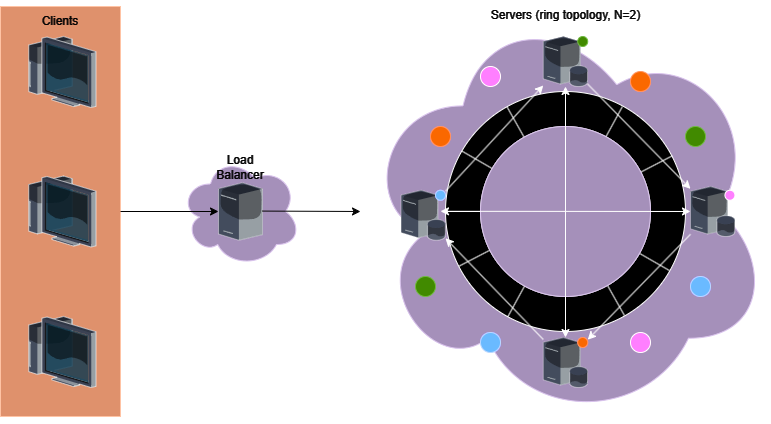

The diagram above was exported from draw.io. Its source (the exported page's mxGraphModel, read from the mxfile embedded in the PNG):
<mxGraphModel dx="1221" dy="683" grid="1" gridSize="10" guides="1" tooltips="1" connect="1" arrows="1" fold="1" page="1" pageScale="1" pageWidth="827" pageHeight="1169" math="0" shadow="0">
  <root>
    <mxCell id="0" />
    <mxCell id="1" parent="0" />
    <mxCell id="49sUdsgmfawtkMrg98HP-1" value="" style="rounded=0;whiteSpace=wrap;html=1;fillColor=#a0522d;strokeColor=#6D1F00;fontColor=#ffffff;" parent="1" vertex="1">
      <mxGeometry x="40" y="100" width="120" height="410" as="geometry" />
    </mxCell>
    <mxCell id="49sUdsgmfawtkMrg98HP-2" value="" style="ellipse;shape=cloud;whiteSpace=wrap;html=1;fillColor=#76608a;strokeColor=#432D57;fontColor=#ffffff;" parent="1" vertex="1">
      <mxGeometry x="220" y="250" width="120" height="110" as="geometry" />
    </mxCell>
    <mxCell id="49sUdsgmfawtkMrg98HP-3" value="" style="ellipse;shape=cloud;whiteSpace=wrap;html=1;fillColor=#76608a;strokeColor=#432D57;fontColor=#ffffff;" parent="1" vertex="1">
      <mxGeometry x="400" y="93.75" width="410" height="422.5" as="geometry" />
    </mxCell>
    <mxCell id="49sUdsgmfawtkMrg98HP-4" value="" style="verticalLabelPosition=bottom;sketch=0;aspect=fixed;html=1;verticalAlign=top;strokeColor=none;align=center;outlineConnect=0;shape=mxgraph.citrix.thin_client;" parent="1" vertex="1">
      <mxGeometry x="64.5" y="410" width="71" height="71" as="geometry" />
    </mxCell>
    <mxCell id="49sUdsgmfawtkMrg98HP-5" value="" style="verticalLabelPosition=bottom;sketch=0;aspect=fixed;html=1;verticalAlign=top;strokeColor=none;align=center;outlineConnect=0;shape=mxgraph.citrix.thin_client;" parent="1" vertex="1">
      <mxGeometry x="64.5" y="269.5" width="71" height="71" as="geometry" />
    </mxCell>
    <mxCell id="49sUdsgmfawtkMrg98HP-6" value="" style="verticalLabelPosition=bottom;sketch=0;aspect=fixed;html=1;verticalAlign=top;strokeColor=none;align=center;outlineConnect=0;shape=mxgraph.citrix.thin_client;" parent="1" vertex="1">
      <mxGeometry x="64.5" y="130" width="71" height="71" as="geometry" />
    </mxCell>
    <mxCell id="49sUdsgmfawtkMrg98HP-7" value="" style="verticalLabelPosition=bottom;sketch=0;aspect=fixed;html=1;verticalAlign=top;strokeColor=none;align=center;outlineConnect=0;shape=mxgraph.citrix.license_server;" parent="1" vertex="1">
      <mxGeometry x="258.02" y="276.25" width="43.97" height="57.5" as="geometry" />
    </mxCell>
    <mxCell id="49sUdsgmfawtkMrg98HP-37" value="" style="ellipse;whiteSpace=wrap;html=1;aspect=fixed;" parent="1" vertex="1">
      <mxGeometry x="485" y="185" width="240" height="240" as="geometry" />
    </mxCell>
    <mxCell id="49sUdsgmfawtkMrg98HP-36" value="" style="ellipse;whiteSpace=wrap;html=1;aspect=fixed;" parent="1" vertex="1">
      <mxGeometry x="520" y="220" width="170" height="170" as="geometry" />
    </mxCell>
    <mxCell id="49sUdsgmfawtkMrg98HP-38" value="" style="endArrow=none;html=1;rounded=0;exitX=0;exitY=0.5;exitDx=0;exitDy=0;entryX=1;entryY=0.5;entryDx=0;entryDy=0;" parent="1" source="49sUdsgmfawtkMrg98HP-37" target="49sUdsgmfawtkMrg98HP-37" edge="1">
      <mxGeometry width="50" height="50" relative="1" as="geometry">
        <mxPoint x="620" y="340" as="sourcePoint" />
        <mxPoint x="670" y="290" as="targetPoint" />
      </mxGeometry>
    </mxCell>
    <mxCell id="49sUdsgmfawtkMrg98HP-39" value="" style="endArrow=none;html=1;rounded=0;exitX=0.5;exitY=1;exitDx=0;exitDy=0;entryX=0.5;entryY=0;entryDx=0;entryDy=0;" parent="1" source="49sUdsgmfawtkMrg98HP-37" target="49sUdsgmfawtkMrg98HP-37" edge="1">
      <mxGeometry width="50" height="50" relative="1" as="geometry">
        <mxPoint x="560" y="320" as="sourcePoint" />
        <mxPoint x="610" y="270" as="targetPoint" />
      </mxGeometry>
    </mxCell>
    <mxCell id="49sUdsgmfawtkMrg98HP-41" value="" style="endArrow=none;html=1;rounded=0;entryX=0.737;entryY=0.063;entryDx=0;entryDy=0;exitX=0.26;exitY=0.938;exitDx=0;exitDy=0;exitPerimeter=0;entryPerimeter=0;" parent="1" source="49sUdsgmfawtkMrg98HP-37" target="49sUdsgmfawtkMrg98HP-37" edge="1">
      <mxGeometry width="50" height="50" relative="1" as="geometry">
        <mxPoint x="530" y="350" as="sourcePoint" />
        <mxPoint x="580" y="300" as="targetPoint" />
      </mxGeometry>
    </mxCell>
    <mxCell id="49sUdsgmfawtkMrg98HP-42" value="" style="endArrow=none;html=1;rounded=0;entryX=0.746;entryY=0.934;entryDx=0;entryDy=0;exitX=0.257;exitY=0.065;exitDx=0;exitDy=0;exitPerimeter=0;entryPerimeter=0;" parent="1" source="49sUdsgmfawtkMrg98HP-37" target="49sUdsgmfawtkMrg98HP-37" edge="1">
      <mxGeometry width="50" height="50" relative="1" as="geometry">
        <mxPoint x="530" y="400" as="sourcePoint" />
        <mxPoint x="700" y="230" as="targetPoint" />
      </mxGeometry>
    </mxCell>
    <mxCell id="49sUdsgmfawtkMrg98HP-43" value="" style="endArrow=none;html=1;rounded=0;entryX=0.933;entryY=0.746;entryDx=0;entryDy=0;exitX=0.071;exitY=0.25;exitDx=0;exitDy=0;exitPerimeter=0;entryPerimeter=0;" parent="1" source="49sUdsgmfawtkMrg98HP-45" target="49sUdsgmfawtkMrg98HP-37" edge="1">
      <mxGeometry width="50" height="50" relative="1" as="geometry">
        <mxPoint x="562" y="209" as="sourcePoint" />
        <mxPoint x="668" y="422" as="targetPoint" />
      </mxGeometry>
    </mxCell>
    <mxCell id="49sUdsgmfawtkMrg98HP-44" value="" style="endArrow=none;html=1;rounded=0;entryX=0.945;entryY=0.268;entryDx=0;entryDy=0;exitX=0.056;exitY=0.728;exitDx=0;exitDy=0;exitPerimeter=0;entryPerimeter=0;" parent="1" source="49sUdsgmfawtkMrg98HP-37" target="49sUdsgmfawtkMrg98HP-37" edge="1">
      <mxGeometry width="50" height="50" relative="1" as="geometry">
        <mxPoint x="557" y="420" as="sourcePoint" />
        <mxPoint x="675" y="207" as="targetPoint" />
      </mxGeometry>
    </mxCell>
    <mxCell id="49sUdsgmfawtkMrg98HP-46" value="" style="endArrow=none;html=1;rounded=0;entryX=0.933;entryY=0.746;entryDx=0;entryDy=0;exitX=0.068;exitY=0.248;exitDx=0;exitDy=0;exitPerimeter=0;entryPerimeter=0;" parent="1" source="49sUdsgmfawtkMrg98HP-37" target="49sUdsgmfawtkMrg98HP-45" edge="1">
      <mxGeometry width="50" height="50" relative="1" as="geometry">
        <mxPoint x="502" y="245" as="sourcePoint" />
        <mxPoint x="709" y="364" as="targetPoint" />
      </mxGeometry>
    </mxCell>
    <mxCell id="49sUdsgmfawtkMrg98HP-45" value="" style="ellipse;whiteSpace=wrap;html=1;aspect=fixed;fillColor=#76608a;fontColor=#ffffff;strokeColor=#432D57;" parent="1" vertex="1">
      <mxGeometry x="520" y="220" width="170" height="170" as="geometry" />
    </mxCell>
    <mxCell id="49sUdsgmfawtkMrg98HP-48" value="" style="verticalLabelPosition=bottom;sketch=0;aspect=fixed;html=1;verticalAlign=top;strokeColor=none;align=center;outlineConnect=0;shape=mxgraph.citrix.database_server;" parent="1" vertex="1">
      <mxGeometry x="440.56" y="283.75" width="44.44" height="50" as="geometry" />
    </mxCell>
    <mxCell id="49sUdsgmfawtkMrg98HP-49" value="" style="verticalLabelPosition=bottom;sketch=0;aspect=fixed;html=1;verticalAlign=top;strokeColor=none;align=center;outlineConnect=0;shape=mxgraph.citrix.database_server;" parent="1" vertex="1">
      <mxGeometry x="582.78" y="431" width="44.44" height="50" as="geometry" />
    </mxCell>
    <mxCell id="49sUdsgmfawtkMrg98HP-50" value="" style="verticalLabelPosition=bottom;sketch=0;aspect=fixed;html=1;verticalAlign=top;strokeColor=none;align=center;outlineConnect=0;shape=mxgraph.citrix.database_server;" parent="1" vertex="1">
      <mxGeometry x="730" y="280" width="44.44" height="50" as="geometry" />
    </mxCell>
    <mxCell id="49sUdsgmfawtkMrg98HP-51" value="" style="verticalLabelPosition=bottom;sketch=0;aspect=fixed;html=1;verticalAlign=top;strokeColor=none;align=center;outlineConnect=0;shape=mxgraph.citrix.database_server;" parent="1" vertex="1">
      <mxGeometry x="582.78" y="130" width="44.44" height="50" as="geometry" />
    </mxCell>
    <mxCell id="49sUdsgmfawtkMrg98HP-52" value="" style="ellipse;whiteSpace=wrap;html=1;aspect=fixed;fillColor=#0050ef;fontColor=#ffffff;strokeColor=#001DBC;" parent="1" vertex="1">
      <mxGeometry x="475" y="283.75" width="10" height="10" as="geometry" />
    </mxCell>
    <mxCell id="49sUdsgmfawtkMrg98HP-53" value="" style="ellipse;whiteSpace=wrap;html=1;aspect=fixed;fillColor=#60a917;fontColor=#ffffff;strokeColor=#2D7600;" parent="1" vertex="1">
      <mxGeometry x="617.22" y="130" width="10" height="10" as="geometry" />
    </mxCell>
    <mxCell id="49sUdsgmfawtkMrg98HP-54" value="" style="ellipse;whiteSpace=wrap;html=1;aspect=fixed;fillColor=#FF0088;" parent="1" vertex="1">
      <mxGeometry x="764.4399999999999" y="283.75" width="10" height="10" as="geometry" />
    </mxCell>
    <mxCell id="49sUdsgmfawtkMrg98HP-57" value="" style="ellipse;whiteSpace=wrap;html=1;aspect=fixed;fillColor=#fa6800;fontColor=#000000;strokeColor=#C73500;" parent="1" vertex="1">
      <mxGeometry x="617.22" y="431" width="10" height="10" as="geometry" />
    </mxCell>
    <mxCell id="49sUdsgmfawtkMrg98HP-59" value="" style="ellipse;whiteSpace=wrap;html=1;aspect=fixed;fillColor=#FF0088;" parent="1" vertex="1">
      <mxGeometry x="670" y="426" width="20" height="20" as="geometry" />
    </mxCell>
    <mxCell id="49sUdsgmfawtkMrg98HP-60" value="" style="ellipse;whiteSpace=wrap;html=1;aspect=fixed;fillColor=#fa6800;fontColor=#000000;strokeColor=#C73500;" parent="1" vertex="1">
      <mxGeometry x="470" y="220" width="20" height="20" as="geometry" />
    </mxCell>
    <mxCell id="49sUdsgmfawtkMrg98HP-61" value="" style="ellipse;whiteSpace=wrap;html=1;aspect=fixed;fillColor=#fa6800;strokeColor=#C73500;fontColor=#000000;" parent="1" vertex="1">
      <mxGeometry x="670" y="165" width="20" height="20" as="geometry" />
    </mxCell>
    <mxCell id="49sUdsgmfawtkMrg98HP-62" value="" style="ellipse;whiteSpace=wrap;html=1;aspect=fixed;fillColor=#0050ef;fontColor=#ffffff;strokeColor=#001DBC;" parent="1" vertex="1">
      <mxGeometry x="520" y="426" width="20" height="20" as="geometry" />
    </mxCell>
    <mxCell id="49sUdsgmfawtkMrg98HP-63" value="" style="ellipse;whiteSpace=wrap;html=1;aspect=fixed;fillColor=#60a917;fontColor=#ffffff;strokeColor=#2D7600;" parent="1" vertex="1">
      <mxGeometry x="725" y="220" width="20" height="20" as="geometry" />
    </mxCell>
    <mxCell id="49sUdsgmfawtkMrg98HP-64" value="" style="ellipse;whiteSpace=wrap;html=1;aspect=fixed;fillColor=#0050ef;fontColor=#ffffff;strokeColor=#001DBC;" parent="1" vertex="1">
      <mxGeometry x="730" y="370" width="20" height="20" as="geometry" />
    </mxCell>
    <mxCell id="49sUdsgmfawtkMrg98HP-65" value="" style="ellipse;whiteSpace=wrap;html=1;aspect=fixed;fillColor=#60a917;fontColor=#ffffff;strokeColor=#2D7600;" parent="1" vertex="1">
      <mxGeometry x="455" y="370" width="20" height="20" as="geometry" />
    </mxCell>
    <mxCell id="49sUdsgmfawtkMrg98HP-66" value="" style="ellipse;whiteSpace=wrap;html=1;aspect=fixed;fillColor=#FF0088;" parent="1" vertex="1">
      <mxGeometry x="520" y="160" width="20" height="20" as="geometry" />
    </mxCell>
    <mxCell id="49sUdsgmfawtkMrg98HP-79" value="" style="endArrow=classic;html=1;rounded=0;exitX=1;exitY=0.5;exitDx=0;exitDy=0;strokeColor=#FFFFFF;" parent="1" source="49sUdsgmfawtkMrg98HP-1" target="49sUdsgmfawtkMrg98HP-7" edge="1">
      <mxGeometry width="50" height="50" relative="1" as="geometry">
        <mxPoint x="390" y="290" as="sourcePoint" />
        <mxPoint x="440" y="240" as="targetPoint" />
      </mxGeometry>
    </mxCell>
    <mxCell id="49sUdsgmfawtkMrg98HP-80" value="" style="endArrow=classic;html=1;rounded=0;exitX=1;exitY=0.5;exitDx=0;exitDy=0;strokeColor=#FCFCFC;" parent="1" target="49sUdsgmfawtkMrg98HP-3" edge="1">
      <mxGeometry width="50" height="50" relative="1" as="geometry">
        <mxPoint x="301.99" y="304.58" as="sourcePoint" />
        <mxPoint x="399.99" y="304.58" as="targetPoint" />
      </mxGeometry>
    </mxCell>
    <mxCell id="49sUdsgmfawtkMrg98HP-81" value="&lt;font color=&quot;#fcfcfc&quot;&gt;Clients&lt;/font&gt;" style="text;html=1;align=center;verticalAlign=middle;whiteSpace=wrap;rounded=0;" parent="1" vertex="1">
      <mxGeometry x="70" y="100" width="60" height="30" as="geometry" />
    </mxCell>
    <mxCell id="49sUdsgmfawtkMrg98HP-82" value="&lt;font color=&quot;#fcfcfc&quot;&gt;Load Balancer&lt;/font&gt;" style="text;html=1;align=center;verticalAlign=middle;whiteSpace=wrap;rounded=0;" parent="1" vertex="1">
      <mxGeometry x="250" y="246.25" width="60" height="30" as="geometry" />
    </mxCell>
    <mxCell id="49sUdsgmfawtkMrg98HP-84" value="&lt;font color=&quot;#fcfcfc&quot;&gt;Servers (ring topology, N=2)&lt;/font&gt;" style="text;html=1;align=center;verticalAlign=middle;resizable=0;points=[];autosize=1;strokeColor=none;fillColor=none;" parent="1" vertex="1">
      <mxGeometry x="520" y="93.75" width="170" height="30" as="geometry" />
    </mxCell>
    <mxCell id="49sUdsgmfawtkMrg98HP-112" value="" style="endArrow=classic;html=1;rounded=0;" parent="1" source="49sUdsgmfawtkMrg98HP-48" target="49sUdsgmfawtkMrg98HP-51" edge="1">
      <mxGeometry width="50" height="50" relative="1" as="geometry">
        <mxPoint x="600" y="320" as="sourcePoint" />
        <mxPoint x="650" y="270" as="targetPoint" />
      </mxGeometry>
    </mxCell>
    <mxCell id="49sUdsgmfawtkMrg98HP-113" value="" style="endArrow=classic;html=1;rounded=0;" parent="1" source="49sUdsgmfawtkMrg98HP-51" target="49sUdsgmfawtkMrg98HP-50" edge="1">
      <mxGeometry width="50" height="50" relative="1" as="geometry">
        <mxPoint x="495" y="295" as="sourcePoint" />
        <mxPoint x="593" y="189" as="targetPoint" />
      </mxGeometry>
    </mxCell>
    <mxCell id="49sUdsgmfawtkMrg98HP-114" value="" style="endArrow=classic;html=1;rounded=0;" parent="1" source="49sUdsgmfawtkMrg98HP-50" target="49sUdsgmfawtkMrg98HP-49" edge="1">
      <mxGeometry width="50" height="50" relative="1" as="geometry">
        <mxPoint x="637" y="188" as="sourcePoint" />
        <mxPoint x="740" y="292" as="targetPoint" />
      </mxGeometry>
    </mxCell>
    <mxCell id="49sUdsgmfawtkMrg98HP-115" value="" style="endArrow=classic;html=1;rounded=0;" parent="1" source="49sUdsgmfawtkMrg98HP-49" target="49sUdsgmfawtkMrg98HP-48" edge="1">
      <mxGeometry width="50" height="50" relative="1" as="geometry">
        <mxPoint x="740" y="338" as="sourcePoint" />
        <mxPoint x="637" y="443" as="targetPoint" />
      </mxGeometry>
    </mxCell>
    <mxCell id="49sUdsgmfawtkMrg98HP-116" value="" style="endArrow=classic;html=1;rounded=0;startArrow=classic;startFill=1;" parent="1" source="49sUdsgmfawtkMrg98HP-49" target="49sUdsgmfawtkMrg98HP-51" edge="1">
      <mxGeometry width="50" height="50" relative="1" as="geometry">
        <mxPoint x="593" y="443" as="sourcePoint" />
        <mxPoint x="495" y="342" as="targetPoint" />
      </mxGeometry>
    </mxCell>
    <mxCell id="49sUdsgmfawtkMrg98HP-117" value="" style="endArrow=classic;html=1;rounded=0;startArrow=classic;startFill=1;entryX=0;entryY=0.5;entryDx=0;entryDy=0;" parent="1" source="49sUdsgmfawtkMrg98HP-50" edge="1">
      <mxGeometry width="50" height="50" relative="1" as="geometry">
        <mxPoint x="725" y="304.81" as="sourcePoint" />
        <mxPoint x="480" y="304.81" as="targetPoint" />
      </mxGeometry>
    </mxCell>
  </root>
</mxGraphModel>